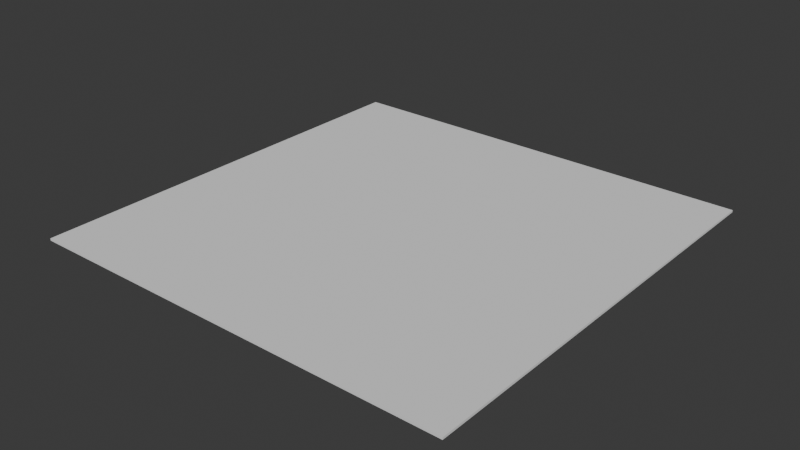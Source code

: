 # Source: BaseRoom.blend  (saved by Blender 4.4.32; exported with 4.5.12 LTS)
import bpy
from mathutils import Matrix  # noqa: F401  (used for matrix-valued properties, if any)

bpy.ops.wm.read_factory_settings(use_empty=True)
scene = bpy.context.scene
scene.name = 'Scene'

# ---- collections
col_collection = bpy.data.collections.new('Collection'); scene.collection.children.link(col_collection)

# ---- world
world_world = bpy.data.worlds.new('World'); scene.world = world_world
world_world.use_nodes = True; world_world.node_tree.nodes.clear()
_N = world_world.node_tree.nodes; _L = world_world.node_tree.links
n0 = _N.new('ShaderNodeOutputWorld'); n0.name = 'World Output'; n0.location = (300, 300)
n1 = _N.new('ShaderNodeBackground'); n1.name = 'Background'; n1.location = (10, 300)
n1.inputs[0].default_value = (0.05088, 0.05088, 0.05088, 1.0)
_L.new(n1.outputs[0], n0.inputs[0])
n0.is_active_output = True
world_world.color = (0.05088, 0.05088, 0.05088)
world_world.sun_shadow_jitter_overblur = 0.0

# ---- meshes
me_cube_001 = bpy.data.meshes.new('Cube.001')
me_cube_001.from_pydata([(-10.0, -10.0, 0.0), (-10.0, -10.0, 0.1), (-10.0, 10.0, 0.0), (-10.0, 10.0, 0.1), (10.0, -10.0, 0.0), (10.0, -10.0, 0.1), (10.0, 10.0, 0.0), (10.0, 10.0, 0.1)], [], [(0, 1, 3, 2), (2, 3, 7, 6), (6, 7, 5, 4), (4, 5, 1, 0), (2, 6, 4, 0), (7, 3, 1, 5)])
_uv = me_cube_001.uv_layers.new(name='UVMap')
_uv.uv.foreach_set('vector', [0.375, 0.0, 0.625, 0.0, 0.625, 0.25, 0.375, 0.25, 0.375, 0.25, 0.625, 0.25, 0.625, 0.5, 0.375, 0.5, 0.375, 0.5, 0.625, 0.5, 0.625, 0.75, 0.375, 0.75, 0.375, 0.75, 0.625, 0.75, 0.625, 1.0, 0.375, 1.0, 0.125, 0.5, 0.375, 0.5, 0.375, 0.75, 0.125, 0.75, 0.625, 0.5, 0.875, 0.5, 0.875, 0.75, 0.625, 0.75])
me_cube_001.update()

# ---- objects
ob_cube = bpy.data.objects.new('Cube', me_cube_001)

# ---- transforms, parenting, visibility, modifiers, constraints
ob_cube.location = (0.0, 0.0, 0.0)

# ---- collection membership
col_collection.objects.link(ob_cube)

# ---- scene / render settings (as saved in the file)
scene.frame_start = 1; scene.frame_end = 250; scene.frame_set(1)
scene.render.engine = 'BLENDER_EEVEE_NEXT'
bpy.context.view_layer.update()

# ---- added for rendering (the .blend has no active camera and no usable light): camera, sun
cam_auto = bpy.data.cameras.new('AutoCamera')
cam_auto.lens = 50.0
cam_auto.sensor_width = 36.0
cam_auto.clip_end = 1000.0
ob_auto_camera = bpy.data.objects.new('AutoCamera', cam_auto)
scene.collection.objects.link(ob_auto_camera)
ob_auto_camera.location = (26.1695, -31.4034, 20.9856)
ob_auto_camera.rotation_euler = (1.09748, -7.21219e-08, 0.694738)
scene.camera = ob_auto_camera
light_auto_sun = bpy.data.lights.new('AutoSun', 'SUN')
light_auto_sun.energy = 3.0
light_auto_sun.angle = 0.0523599
ob_auto_sun = bpy.data.objects.new('AutoSun', light_auto_sun)
scene.collection.objects.link(ob_auto_sun)
ob_auto_sun.rotation_euler = (0.872665, 0.174533, 0.523599)
bpy.context.view_layer.update()
